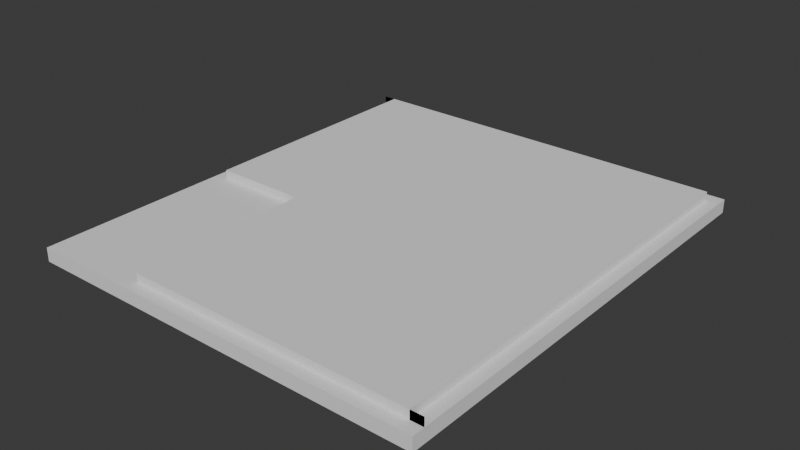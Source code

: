 # Source: cover0518.blend  (saved by Blender 4.4.30; exported with 4.5.12 LTS)
import bpy
from mathutils import Matrix  # noqa: F401  (used for matrix-valued properties, if any)

bpy.ops.wm.read_factory_settings(use_empty=True)
scene = bpy.context.scene
scene.name = 'Scene'

# ---- collections
col_collection = bpy.data.collections.new('Collection'); scene.collection.children.link(col_collection)

# ---- world
world_world = bpy.data.worlds.new('World'); scene.world = world_world
world_world.use_nodes = True; world_world.node_tree.nodes.clear()
_N = world_world.node_tree.nodes; _L = world_world.node_tree.links
n0 = _N.new('ShaderNodeOutputWorld'); n0.name = 'World Output'; n0.location = (300, 300)
n1 = _N.new('ShaderNodeBackground'); n1.name = 'Background'; n1.location = (10, 300)
n1.inputs[0].default_value = (0.05088, 0.05088, 0.05088, 1.0)
_L.new(n1.outputs[0], n0.inputs[0])
n0.is_active_output = True
world_world.color = (0.05088, 0.05088, 0.05088)
world_world.use_sun_shadow = False
world_world.sun_shadow_jitter_overblur = 0.0

# ---- meshes
me_cube_004 = bpy.data.meshes.new('Cube.004')
me_cube_004.from_pydata([(-1.0, -1.0, -1.0), (-1.0, 1.0, -1.0), (0.9373, -0.9457, 0.2215), (1.0, -1.0, -1.0), (1.0, 1.0, -1.0), (0.9373, 0.9457, 0.2215), (-0.4721, -0.9457, 0.2215), (-0.4721, -0.1525, 0.2215), (-0.9373, 0.9457, 0.2215), (-0.9373, -0.1525, 0.2215), (-0.4721, -0.9457, 0.2215), (0.9373, 0.9457, 0.2215), (0.9373, 0.9457, 0.2215), (-1.0, -0.1525, 0.2215), (-1.0, -1.0, 0.2215), (-1.0, 0.9457, 1.0), (-1.0, 0.9457, 1.0), (-1.0, 1.0, 0.2215), (-1.0, 0.9457, 0.2215), (-1.0, 0.9457, 0.2215), (1.0, 1.0, 0.2215), (1.0, -0.9457, 1.0), (1.0, -0.9457, 1.0), (1.0, 0.9457, 0.2215), (1.0, 0.9457, 0.2215), (1.0, -1.0, 0.2215), (1.0, -0.9457, 0.2215), (1.0, -0.9457, 0.2215), (-0.4721, -1.0, 0.2215), (-0.4721, -1.0, 0.2215), (-0.9373, -0.1525, 1.0), (-0.9373, 0.9457, 1.0), (0.9373, 0.9457, 1.0), (-0.4721, -0.1525, 1.0), (-0.4721, -0.9457, 1.0), (0.9373, -0.9457, 1.0)], [], [(1, 0, 14, 13, 18, 15, 16, 19, 17), (4, 1, 17, 20), (21, 26, 25, 3, 4, 20, 24, 23, 27, 22), (29, 14, 0, 3, 25, 28), (1, 4, 3, 0), (16, 15, 31, 30, 33, 34, 21, 22, 35, 32), (30, 9, 7, 33), (7, 10, 34, 33), (29, 10, 7, 13, 14), (31, 15, 18, 8), (8, 9, 30, 31), (9, 8, 18, 13), (28, 6, 10, 29), (34, 10, 6, 26, 21), (25, 26, 6, 28), (35, 2, 5, 12, 11, 32), (24, 12, 5, 23), (27, 2, 35, 22), (5, 2, 27, 23), (11, 19, 16, 32), (17, 19, 11, 12, 24, 20)])
_uv = me_cube_004.uv_layers.new(name='UVMap')
_uv.uv.foreach_set('vector', [0.375, 0.25, 0.375, 0.0, 0.5277, 0.0, 0.5277, 0.1059, 0.5277, 0.2432, 0.625, 0.2432, 0.625, 0.2432, 0.5277, 0.2432, 0.5277, 0.25, 0.375, 0.5, 0.375, 0.25, 0.5277, 0.25, 0.5277, 0.5, 0.625, 0.7432, 0.5277, 0.7432, 0.5277, 0.75, 0.375, 0.75, 0.375, 0.5, 0.5277, 0.5, 0.5277, 0.5068, 0.5277, 0.5068, 0.5277, 0.7432, 0.625, 0.7432, 0.5277, 0.934, 0.5277, 1.0, 0.375, 1.0, 0.375, 0.75, 0.5277, 0.75, 0.5277, 0.934, 0.125, 0.5, 0.375, 0.5, 0.375, 0.75, 0.125, 0.75, 0.875, 0.5068, 0.875, 0.5068, 0.8672, 0.5068, 0.8672, 0.6441, 0.809, 0.6441, 0.809, 0.7432, 0.625, 0.7432, 0.625, 0.7432, 0.6328, 0.7432, 0.6328, 0.5068, 0.3784, 0.2825, 0.375, 0.2825, 0.375, 0.5, 0.3784, 0.5, 0.375, 0.5, 0.375, 0.7321, 0.3784, 0.7321, 0.3784, 0.5, 0.375, 0.748, 0.375, 0.7321, 0.375, 0.5, 0.1282, 0.5, 0.1282, 0.748, 0.3784, 0.5, 0.3784, 0.2743, 0.375, 0.2743, 0.375, 0.5, 0.375, 0.5, 0.375, 0.75, 0.3784, 0.75, 0.3784, 0.5, 0.375, 0.75, 0.375, 0.5, 0.1493, 0.5, 0.1493, 0.75, 0.375, 0.02768, 0.375, 0.25, 0.375, 0.25, 0.375, 0.02768, 0.3784, 0.25, 0.375, 0.25, 0.375, 0.25, 0.375, 0.4989, 0.3784, 0.4989, 0.3739, 0.7223, 0.3739, 0.5, 0.125, 0.5, 0.125, 0.7223, 0.3784, 0.0, 0.375, 0.0, 0.375, 0.25, 0.375, 0.25, 0.375, 0.25, 0.3784, 0.25, 0.375, 0.4757, 0.375, 0.25, 0.375, 0.25, 0.375, 0.4757, 0.375, 0.7743, 0.375, 1.0, 0.3784, 1.0, 0.3784, 0.7743, 0.125, 0.5, 0.125, 0.75, 0.3507, 0.75, 0.3507, 0.5, 0.375, 0.7585, 0.375, 0.999, 0.3784, 0.999, 0.3784, 0.7585, 0.126, 0.5277, 0.126, 0.75, 0.3665, 0.75, 0.3665, 0.75, 0.3743, 0.75, 0.3743, 0.5277])
me_cube_004.update()

# ---- objects
ob_p10 = bpy.data.objects.new('p10', me_cube_004)

# ---- transforms, parenting, visibility, modifiers, constraints
ob_p10.location = (20.66, 66.68, -5.652)
ob_p10.scale = (28.81, 32.78, 1.589)

# ---- collection membership
col_collection.objects.link(ob_p10)

# ---- scene / render settings (as saved in the file)
scene.frame_start = 1; scene.frame_end = 250; scene.frame_set(1)
scene.render.engine = 'BLENDER_EEVEE_NEXT'
scene.cycles.sampling_pattern = 'TABULATED_SOBOL'
scene.unit_settings.scale_length = 0.001
bpy.context.view_layer.update()

# ---- added for rendering (the .blend has no active camera and no usable light): camera, sun
cam_auto = bpy.data.cameras.new('AutoCamera')
cam_auto.lens = 50.0
cam_auto.sensor_width = 36.0
cam_auto.clip_end = 1418.06
ob_auto_camera = bpy.data.objects.new('AutoCamera', cam_auto)
scene.collection.objects.link(ob_auto_camera)
ob_auto_camera.location = (101.457, -30.2788, 58.9891)
ob_auto_camera.rotation_euler = (1.09748, -7.21219e-08, 0.694738)
scene.camera = ob_auto_camera
light_auto_sun = bpy.data.lights.new('AutoSun', 'SUN')
light_auto_sun.energy = 3.0
light_auto_sun.angle = 0.0523599
ob_auto_sun = bpy.data.objects.new('AutoSun', light_auto_sun)
scene.collection.objects.link(ob_auto_sun)
ob_auto_sun.rotation_euler = (0.872665, 0.174533, 0.523599)
bpy.context.view_layer.update()
